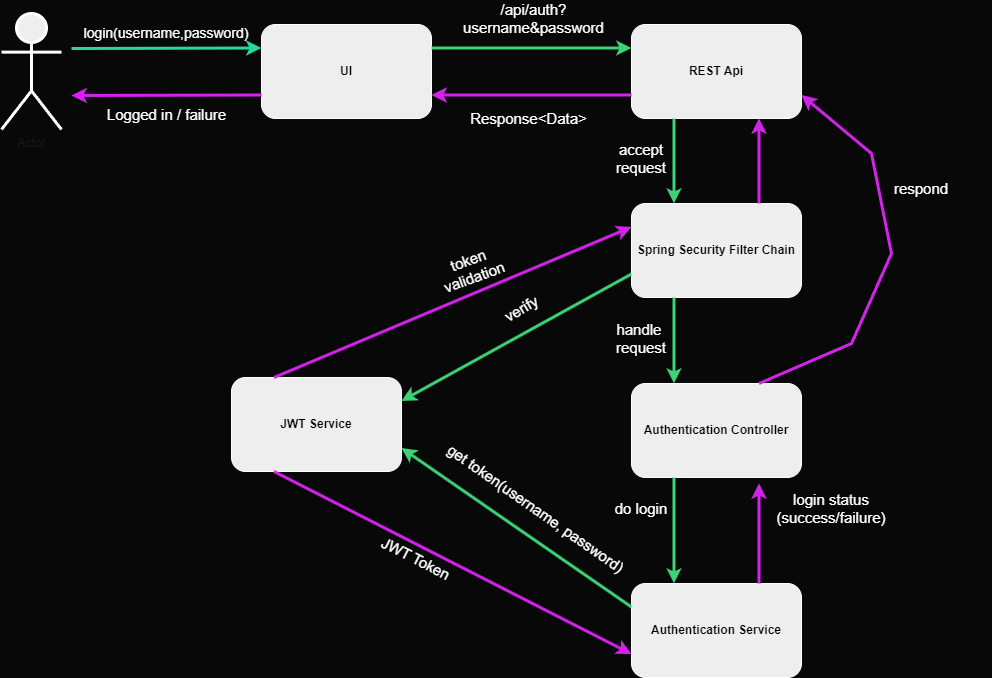

The diagram above was exported from draw.io. Its source (the exported page's mxGraphModel, read from the mxfile embedded in the PNG):
<mxGraphModel dx="1434" dy="756" grid="1" gridSize="10" guides="1" tooltips="1" connect="1" arrows="1" fold="1" page="1" pageScale="1" pageWidth="1169" pageHeight="827" background="#080808" math="0" shadow="0">
  <root>
    <mxCell id="0" />
    <mxCell id="1" parent="0" />
    <mxCell id="xsmFPEERg8Ak1Ti9eodI-1" value="Actor" style="shape=umlActor;verticalLabelPosition=bottom;verticalAlign=top;html=1;strokeColor=#FFFFFF;labelBackgroundColor=none;fillColor=#EEEEEE;fontColor=#1A1A1A;strokeWidth=3;" vertex="1" parent="1">
      <mxGeometry x="30" y="50" width="60" height="116" as="geometry" />
    </mxCell>
    <mxCell id="xsmFPEERg8Ak1Ti9eodI-5" value="&lt;b&gt;&lt;font color=&quot;#000000&quot;&gt;UI&lt;/font&gt;&lt;/b&gt;" style="rounded=1;whiteSpace=wrap;html=1;fillColor=#EEEEEE;fontColor=#1A1A1A;strokeColor=#FFFFFF;labelBackgroundColor=none;" vertex="1" parent="1">
      <mxGeometry x="290" y="61" width="170" height="94" as="geometry" />
    </mxCell>
    <mxCell id="xsmFPEERg8Ak1Ti9eodI-8" value="&lt;font color=&quot;#000000&quot;&gt;&lt;b&gt;REST Api&lt;/b&gt;&lt;/font&gt;" style="rounded=1;whiteSpace=wrap;html=1;fillColor=#EEEEEE;fontColor=#1A1A1A;strokeColor=#FFFFFF;labelBackgroundColor=none;" vertex="1" parent="1">
      <mxGeometry x="660" y="61" width="170" height="94" as="geometry" />
    </mxCell>
    <mxCell id="xsmFPEERg8Ak1Ti9eodI-9" value="&lt;font color=&quot;#000000&quot;&gt;&lt;b&gt;Spring Security Filter Chain&lt;/b&gt;&lt;/font&gt;" style="rounded=1;whiteSpace=wrap;html=1;fillColor=#EEEEEE;fontColor=#1A1A1A;strokeColor=#FFFFFF;labelBackgroundColor=none;" vertex="1" parent="1">
      <mxGeometry x="660" y="240" width="170" height="94" as="geometry" />
    </mxCell>
    <mxCell id="xsmFPEERg8Ak1Ti9eodI-10" value="&lt;font color=&quot;#000000&quot;&gt;&lt;b&gt;Authentication Controller&lt;/b&gt;&lt;/font&gt;" style="rounded=1;whiteSpace=wrap;html=1;fillColor=#EEEEEE;fontColor=#1A1A1A;strokeColor=#FFFFFF;labelBackgroundColor=none;" vertex="1" parent="1">
      <mxGeometry x="660" y="420" width="170" height="94" as="geometry" />
    </mxCell>
    <mxCell id="xsmFPEERg8Ak1Ti9eodI-11" value="&lt;font color=&quot;#000000&quot;&gt;&lt;b&gt;Authentication Service&lt;/b&gt;&lt;/font&gt;" style="rounded=1;whiteSpace=wrap;html=1;fillColor=#EEEEEE;fontColor=#1A1A1A;strokeColor=#FFFFFF;labelBackgroundColor=none;" vertex="1" parent="1">
      <mxGeometry x="660" y="620" width="170" height="94" as="geometry" />
    </mxCell>
    <mxCell id="xsmFPEERg8Ak1Ti9eodI-12" value="&lt;font color=&quot;#000000&quot;&gt;&lt;b&gt;JWT Service&lt;/b&gt;&lt;/font&gt;" style="rounded=1;whiteSpace=wrap;html=1;fillColor=#EEEEEE;fontColor=#1A1A1A;strokeColor=#FFFFFF;labelBackgroundColor=none;" vertex="1" parent="1">
      <mxGeometry x="260" y="414" width="170" height="94" as="geometry" />
    </mxCell>
    <mxCell id="xsmFPEERg8Ak1Ti9eodI-13" value="" style="endArrow=classic;html=1;rounded=0;strokeColor=#3cd376;exitX=0.25;exitY=1;exitDx=0;exitDy=0;entryX=0.25;entryY=0;entryDx=0;entryDy=0;labelBackgroundColor=none;fontColor=default;strokeWidth=3;" edge="1" parent="1" source="xsmFPEERg8Ak1Ti9eodI-8" target="xsmFPEERg8Ak1Ti9eodI-9">
      <mxGeometry width="50" height="50" relative="1" as="geometry">
        <mxPoint x="730" y="155" as="sourcePoint" />
        <mxPoint x="780" y="105" as="targetPoint" />
      </mxGeometry>
    </mxCell>
    <mxCell id="xsmFPEERg8Ak1Ti9eodI-14" value="" style="endArrow=classic;html=1;rounded=0;strokeColor=#3cd376;exitX=0.25;exitY=1;exitDx=0;exitDy=0;entryX=0.25;entryY=0;entryDx=0;entryDy=0;labelBackgroundColor=none;fontColor=default;strokeWidth=3;" edge="1" parent="1" source="xsmFPEERg8Ak1Ti9eodI-9" target="xsmFPEERg8Ak1Ti9eodI-10">
      <mxGeometry width="50" height="50" relative="1" as="geometry">
        <mxPoint x="530" y="300" as="sourcePoint" />
        <mxPoint x="550" y="320" as="targetPoint" />
      </mxGeometry>
    </mxCell>
    <mxCell id="xsmFPEERg8Ak1Ti9eodI-15" value="" style="endArrow=classic;html=1;rounded=0;strokeColor=#3cd376;exitX=0.25;exitY=1;exitDx=0;exitDy=0;entryX=0.25;entryY=0;entryDx=0;entryDy=0;labelBackgroundColor=none;fontColor=default;strokeWidth=3;" edge="1" parent="1" source="xsmFPEERg8Ak1Ti9eodI-10" target="xsmFPEERg8Ak1Ti9eodI-11">
      <mxGeometry width="50" height="50" relative="1" as="geometry">
        <mxPoint x="730" y="434" as="sourcePoint" />
        <mxPoint x="730" y="480" as="targetPoint" />
      </mxGeometry>
    </mxCell>
    <mxCell id="xsmFPEERg8Ak1Ti9eodI-16" value="" style="endArrow=classic;html=1;rounded=0;strokeColor=#3cd376;exitX=0;exitY=0.75;exitDx=0;exitDy=0;entryX=1;entryY=0.25;entryDx=0;entryDy=0;labelBackgroundColor=none;fontColor=default;strokeWidth=3;" edge="1" parent="1" source="xsmFPEERg8Ak1Ti9eodI-9" target="xsmFPEERg8Ak1Ti9eodI-12">
      <mxGeometry width="50" height="50" relative="1" as="geometry">
        <mxPoint x="670" y="247.0000000000001" as="sourcePoint" />
        <mxPoint x="740" y="256" as="targetPoint" />
      </mxGeometry>
    </mxCell>
    <mxCell id="xsmFPEERg8Ak1Ti9eodI-17" value="" style="endArrow=classic;html=1;rounded=0;strokeColor=#d422ec;exitX=0.75;exitY=0;exitDx=0;exitDy=0;entryX=0.75;entryY=1.064;entryDx=0;entryDy=0;entryPerimeter=0;labelBackgroundColor=none;fontColor=default;strokeWidth=3;" edge="1" parent="1" source="xsmFPEERg8Ak1Ti9eodI-11" target="xsmFPEERg8Ak1Ti9eodI-10">
      <mxGeometry width="50" height="50" relative="1" as="geometry">
        <mxPoint x="740" y="450" as="sourcePoint" />
        <mxPoint x="740" y="496" as="targetPoint" />
      </mxGeometry>
    </mxCell>
    <mxCell id="xsmFPEERg8Ak1Ti9eodI-18" value="" style="endArrow=classic;html=1;rounded=0;strokeColor=#d422ec;exitX=0.75;exitY=0;exitDx=0;exitDy=0;entryX=1;entryY=0.75;entryDx=0;entryDy=0;labelBackgroundColor=none;fontColor=default;strokeWidth=3;" edge="1" parent="1" source="xsmFPEERg8Ak1Ti9eodI-10" target="xsmFPEERg8Ak1Ti9eodI-8">
      <mxGeometry width="50" height="50" relative="1" as="geometry">
        <mxPoint x="710" y="360" as="sourcePoint" />
        <mxPoint x="710" y="320" as="targetPoint" />
        <Array as="points">
          <mxPoint x="880" y="380" />
          <mxPoint x="920" y="290" />
          <mxPoint x="900" y="190" />
        </Array>
      </mxGeometry>
    </mxCell>
    <mxCell id="xsmFPEERg8Ak1Ti9eodI-19" value="" style="endArrow=classic;html=1;rounded=0;strokeColor=#d422ec;exitX=0.75;exitY=0;exitDx=0;exitDy=0;entryX=0.75;entryY=1;entryDx=0;entryDy=0;labelBackgroundColor=none;fontColor=default;strokeWidth=3;" edge="1" parent="1" source="xsmFPEERg8Ak1Ti9eodI-9" target="xsmFPEERg8Ak1Ti9eodI-8">
      <mxGeometry width="50" height="50" relative="1" as="geometry">
        <mxPoint x="710" y="326" as="sourcePoint" />
        <mxPoint x="710" y="280" as="targetPoint" />
      </mxGeometry>
    </mxCell>
    <mxCell id="xsmFPEERg8Ak1Ti9eodI-20" value="" style="endArrow=classic;html=1;rounded=0;strokeColor=#24db95;labelBackgroundColor=none;fontColor=default;strokeWidth=3;entryX=0;entryY=0.25;entryDx=0;entryDy=0;" edge="1" parent="1" target="xsmFPEERg8Ak1Ti9eodI-5">
      <mxGeometry width="50" height="50" relative="1" as="geometry">
        <mxPoint x="100" y="85" as="sourcePoint" />
        <mxPoint x="200" y="60" as="targetPoint" />
      </mxGeometry>
    </mxCell>
    <mxCell id="xsmFPEERg8Ak1Ti9eodI-21" value="" style="endArrow=classic;html=1;rounded=0;strokeColor=#d422ec;exitX=0;exitY=0.75;exitDx=0;exitDy=0;labelBackgroundColor=none;fontColor=default;strokeWidth=3;" edge="1" parent="1" source="xsmFPEERg8Ak1Ti9eodI-5">
      <mxGeometry width="50" height="50" relative="1" as="geometry">
        <mxPoint x="90" y="134" as="sourcePoint" />
        <mxPoint x="100" y="132" as="targetPoint" />
      </mxGeometry>
    </mxCell>
    <mxCell id="xsmFPEERg8Ak1Ti9eodI-22" value="" style="endArrow=classic;html=1;rounded=0;strokeColor=#3cd376;exitX=1;exitY=0.25;exitDx=0;exitDy=0;entryX=0;entryY=0.25;entryDx=0;entryDy=0;labelBackgroundColor=none;fontColor=default;strokeWidth=3;" edge="1" parent="1" source="xsmFPEERg8Ak1Ti9eodI-5" target="xsmFPEERg8Ak1Ti9eodI-8">
      <mxGeometry width="50" height="50" relative="1" as="geometry">
        <mxPoint x="380" y="54" as="sourcePoint" />
        <mxPoint x="490" y="50" as="targetPoint" />
      </mxGeometry>
    </mxCell>
    <mxCell id="xsmFPEERg8Ak1Ti9eodI-23" value="" style="endArrow=classic;html=1;rounded=0;strokeColor=#d422ec;exitX=0;exitY=0.75;exitDx=0;exitDy=0;entryX=1;entryY=0.75;entryDx=0;entryDy=0;labelBackgroundColor=none;fontColor=default;strokeWidth=3;" edge="1" parent="1" source="xsmFPEERg8Ak1Ti9eodI-8" target="xsmFPEERg8Ak1Ti9eodI-5">
      <mxGeometry width="50" height="50" relative="1" as="geometry">
        <mxPoint x="380" y="95" as="sourcePoint" />
        <mxPoint x="500" y="95" as="targetPoint" />
      </mxGeometry>
    </mxCell>
    <mxCell id="xsmFPEERg8Ak1Ti9eodI-24" value="" style="endArrow=classic;html=1;rounded=0;strokeColor=#d422ec;exitX=0.25;exitY=0;exitDx=0;exitDy=0;entryX=0;entryY=0.25;entryDx=0;entryDy=0;labelBackgroundColor=none;fontColor=default;strokeWidth=3;" edge="1" parent="1" source="xsmFPEERg8Ak1Ti9eodI-12" target="xsmFPEERg8Ak1Ti9eodI-9">
      <mxGeometry width="50" height="50" relative="1" as="geometry">
        <mxPoint x="750" y="210" as="sourcePoint" />
        <mxPoint x="922" y="261" as="targetPoint" />
      </mxGeometry>
    </mxCell>
    <mxCell id="xsmFPEERg8Ak1Ti9eodI-25" value="" style="endArrow=classic;html=1;rounded=0;strokeColor=#3cd376;exitX=0;exitY=0.25;exitDx=0;exitDy=0;entryX=1;entryY=0.75;entryDx=0;entryDy=0;labelBackgroundColor=none;fontColor=default;strokeWidth=3;" edge="1" parent="1" source="xsmFPEERg8Ak1Ti9eodI-11" target="xsmFPEERg8Ak1Ti9eodI-12">
      <mxGeometry width="50" height="50" relative="1" as="geometry">
        <mxPoint x="710" y="490" as="sourcePoint" />
        <mxPoint x="836" y="513" as="targetPoint" />
      </mxGeometry>
    </mxCell>
    <mxCell id="xsmFPEERg8Ak1Ti9eodI-27" value="&lt;font style=&quot;font-size: 14px;&quot; color=&quot;#ffffff&quot;&gt;login(username,password)&lt;/font&gt;" style="text;strokeColor=none;align=center;fillColor=none;html=1;verticalAlign=middle;whiteSpace=wrap;rounded=0;fontColor=#1A1A1A;" vertex="1" parent="1">
      <mxGeometry x="70" y="50" width="250" height="40" as="geometry" />
    </mxCell>
    <mxCell id="xsmFPEERg8Ak1Ti9eodI-28" value="" style="endArrow=classic;html=1;rounded=0;strokeColor=#d422ec;exitX=0.25;exitY=1;exitDx=0;exitDy=0;entryX=0;entryY=0.75;entryDx=0;entryDy=0;labelBackgroundColor=none;fontColor=default;strokeWidth=3;" edge="1" parent="1" source="xsmFPEERg8Ak1Ti9eodI-12" target="xsmFPEERg8Ak1Ti9eodI-11">
      <mxGeometry width="50" height="50" relative="1" as="geometry">
        <mxPoint x="230" y="596" as="sourcePoint" />
        <mxPoint x="597" y="500" as="targetPoint" />
      </mxGeometry>
    </mxCell>
    <mxCell id="xsmFPEERg8Ak1Ti9eodI-29" value="&lt;font style=&quot;font-size: 15px;&quot; color=&quot;#ffffff&quot;&gt;accept request&lt;/font&gt;" style="text;strokeColor=none;align=center;fillColor=none;html=1;verticalAlign=middle;whiteSpace=wrap;rounded=0;fontColor=#1A1A1A;movable=1;resizable=1;rotatable=1;deletable=1;editable=1;locked=0;connectable=1;rotation=0;" vertex="1" parent="1">
      <mxGeometry x="620" y="180" width="100" height="30" as="geometry" />
    </mxCell>
    <mxCell id="xsmFPEERg8Ak1Ti9eodI-30" value="&lt;font style=&quot;font-size: 15px;&quot; color=&quot;#ffffff&quot;&gt;handle&amp;nbsp;&lt;br&gt;request&lt;br&gt;&lt;/font&gt;" style="text;strokeColor=none;align=center;fillColor=none;html=1;verticalAlign=middle;whiteSpace=wrap;rounded=0;fontColor=#1A1A1A;movable=1;resizable=1;rotatable=1;deletable=1;editable=1;locked=0;connectable=1;rotation=0;" vertex="1" parent="1">
      <mxGeometry x="620" y="360" width="100" height="30" as="geometry" />
    </mxCell>
    <mxCell id="xsmFPEERg8Ak1Ti9eodI-31" value="&lt;font style=&quot;font-size: 15px;&quot; color=&quot;#ffffff&quot;&gt;verify&lt;br&gt;&lt;/font&gt;" style="text;strokeColor=none;align=center;fillColor=none;html=1;verticalAlign=middle;whiteSpace=wrap;rounded=0;fontColor=#1A1A1A;movable=1;resizable=1;rotatable=1;deletable=1;editable=1;locked=0;connectable=1;rotation=-30;" vertex="1" parent="1">
      <mxGeometry x="500" y="330" width="100" height="30" as="geometry" />
    </mxCell>
    <mxCell id="xsmFPEERg8Ak1Ti9eodI-32" value="&lt;font style=&quot;font-size: 15px;&quot; color=&quot;#ffffff&quot;&gt;token validation&lt;br&gt;&lt;/font&gt;" style="text;strokeColor=none;align=center;fillColor=none;html=1;verticalAlign=middle;whiteSpace=wrap;rounded=0;fontColor=#1A1A1A;movable=1;resizable=1;rotatable=1;deletable=1;editable=1;locked=0;connectable=1;rotation=-20;" vertex="1" parent="1">
      <mxGeometry x="450" y="290" width="100" height="30" as="geometry" />
    </mxCell>
    <mxCell id="xsmFPEERg8Ak1Ti9eodI-33" value="&lt;font style=&quot;font-size: 15px;&quot; color=&quot;#ffffff&quot;&gt;do login&lt;br&gt;&lt;/font&gt;" style="text;strokeColor=none;align=center;fillColor=none;html=1;verticalAlign=middle;whiteSpace=wrap;rounded=0;fontColor=#1A1A1A;movable=1;resizable=1;rotatable=1;deletable=1;editable=1;locked=0;connectable=1;rotation=0;" vertex="1" parent="1">
      <mxGeometry x="620" y="520" width="100" height="50" as="geometry" />
    </mxCell>
    <mxCell id="xsmFPEERg8Ak1Ti9eodI-34" value="&lt;font style=&quot;font-size: 15px;&quot; color=&quot;#ffffff&quot;&gt;get token(username, password)&lt;br&gt;&lt;/font&gt;" style="text;strokeColor=none;align=center;fillColor=none;html=1;verticalAlign=middle;whiteSpace=wrap;rounded=0;fontColor=#1A1A1A;movable=1;resizable=1;rotatable=1;deletable=1;editable=1;locked=0;connectable=1;rotation=35;" vertex="1" parent="1">
      <mxGeometry x="450" y="520" width="230" height="50" as="geometry" />
    </mxCell>
    <mxCell id="xsmFPEERg8Ak1Ti9eodI-35" value="&lt;font style=&quot;font-size: 15px;&quot; color=&quot;#ffffff&quot;&gt;JWT Token&lt;br&gt;&lt;/font&gt;" style="text;strokeColor=none;align=center;fillColor=none;html=1;verticalAlign=middle;whiteSpace=wrap;rounded=0;fontColor=#1A1A1A;movable=1;resizable=1;rotatable=1;deletable=1;editable=1;locked=0;connectable=1;rotation=27;" vertex="1" parent="1">
      <mxGeometry x="330" y="570" width="230" height="50" as="geometry" />
    </mxCell>
    <mxCell id="xsmFPEERg8Ak1Ti9eodI-36" value="&lt;font style=&quot;font-size: 15px;&quot; color=&quot;#ffffff&quot;&gt;login status&lt;br&gt;(success/failure)&lt;br&gt;&lt;/font&gt;" style="text;strokeColor=none;align=center;fillColor=none;html=1;verticalAlign=middle;whiteSpace=wrap;rounded=0;fontColor=#1A1A1A;movable=1;resizable=1;rotatable=1;deletable=1;editable=1;locked=0;connectable=1;rotation=0;" vertex="1" parent="1">
      <mxGeometry x="790" y="520" width="140" height="50" as="geometry" />
    </mxCell>
    <mxCell id="xsmFPEERg8Ak1Ti9eodI-37" value="&lt;font style=&quot;font-size: 15px;&quot; color=&quot;#ffffff&quot;&gt;respond&lt;br&gt;&lt;/font&gt;" style="text;strokeColor=none;align=center;fillColor=none;html=1;verticalAlign=middle;whiteSpace=wrap;rounded=0;fontColor=#1A1A1A;movable=1;resizable=1;rotatable=1;deletable=1;editable=1;locked=0;connectable=1;rotation=0;" vertex="1" parent="1">
      <mxGeometry x="880" y="200" width="140" height="50" as="geometry" />
    </mxCell>
    <mxCell id="xsmFPEERg8Ak1Ti9eodI-38" value="&lt;font style=&quot;font-size: 15px;&quot; color=&quot;#ffffff&quot;&gt;/api/auth?username&amp;amp;password&lt;/font&gt;" style="text;strokeColor=none;align=center;fillColor=none;html=1;verticalAlign=middle;whiteSpace=wrap;rounded=0;fontColor=#1A1A1A;movable=1;resizable=1;rotatable=1;deletable=1;editable=1;locked=0;connectable=1;rotation=0;" vertex="1" parent="1">
      <mxGeometry x="485" y="40" width="155" height="30" as="geometry" />
    </mxCell>
    <mxCell id="xsmFPEERg8Ak1Ti9eodI-39" value="&lt;font style=&quot;font-size: 15px;&quot; color=&quot;#ffffff&quot;&gt;Response&amp;lt;Data&amp;gt;&lt;/font&gt;" style="text;strokeColor=none;align=center;fillColor=none;html=1;verticalAlign=middle;whiteSpace=wrap;rounded=0;fontColor=#1A1A1A;movable=1;resizable=1;rotatable=1;deletable=1;editable=1;locked=0;connectable=1;rotation=0;" vertex="1" parent="1">
      <mxGeometry x="480" y="140" width="155" height="30" as="geometry" />
    </mxCell>
    <mxCell id="xsmFPEERg8Ak1Ti9eodI-40" value="&lt;font style=&quot;font-size: 15px;&quot; color=&quot;#ffffff&quot;&gt;Logged in / failure&lt;/font&gt;" style="text;strokeColor=none;align=center;fillColor=none;html=1;verticalAlign=middle;whiteSpace=wrap;rounded=0;fontColor=#1A1A1A;movable=1;resizable=1;rotatable=1;deletable=1;editable=1;locked=0;connectable=1;rotation=0;" vertex="1" parent="1">
      <mxGeometry x="117.5" y="136" width="155" height="30" as="geometry" />
    </mxCell>
  </root>
</mxGraphModel>